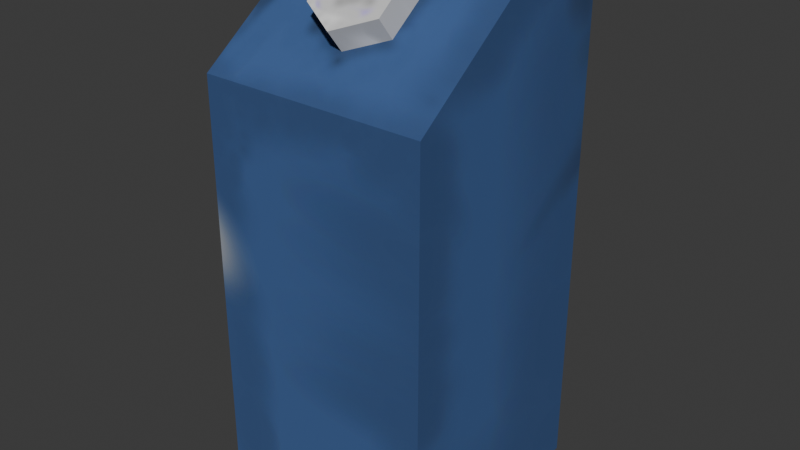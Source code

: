 # Source: milk_carton.blend  (saved by Blender 4.4.32; exported with 4.5.12 LTS)
import bpy
from mathutils import Matrix  # noqa: F401  (used for matrix-valued properties, if any)

bpy.ops.wm.read_factory_settings(use_empty=True)
scene = bpy.context.scene
scene.name = 'Scene'

# ---- collections
col_collection = bpy.data.collections.new('Collection'); scene.collection.children.link(col_collection)

# ---- images (referenced by path relative to the original .blend; pixels are not part of the script)
import os
ASSET_DIR = os.environ.get("B2B_ASSET_DIR", "")  # directory of the original .blend (textures are referenced by path, not embedded)
HERE = os.path.dirname(os.path.abspath(__file__))  # packed textures are extracted next to this script under _unpacked/

def load_image(name, relpath, width, height, colorspace="sRGB"):
    """Load a texture the original file referenced (path relative to the .blend, or extracted next to this script)."""
    p = next((c for c in (os.path.join(HERE, relpath), os.path.join(ASSET_DIR, relpath)) if relpath and os.path.exists(c)), "")
    if p:
        img = bpy.data.images.load(p, check_existing=True)
        img.name = name
    else:  # same state as the original file: an image datablock whose file is absent (Cycles renders it pink)
        img = bpy.data.images.new(name, width, height)
        img.source = "FILE"
        img.filepath = "//" + (relpath or name)
    img.colorspace_settings.name = colorspace
    return img
img_material_base_color = load_image('Material Base Color', '_unpacked/Material_Base_Color.d57bc985.png', 1024, 1024, 'sRGB')
img_bottle_cap_base_color = load_image('bottle_cap Base Color', '_unpacked/bottle_cap_Base_Color.5df86e71.png', 1024, 1024, 'sRGB')

# ---- materials (node trees are filled in below, after node groups)
mat_bottle_body = bpy.data.materials.new('bottle_body')
mat_bottle_body.alpha_threshold = 0.0
mat_bottle_body.roughness = 0.5
mat_bottle_body.line_color = (0.0, 0.0, 0.0, 1.0)
mat_bottle_cap = bpy.data.materials.new('bottle_cap')

# ---- material node trees
mat_bottle_body.use_nodes = True; mat_bottle_body.node_tree.nodes.clear()
_N = mat_bottle_body.node_tree.nodes; _L = mat_bottle_body.node_tree.links
n0 = _N.new('ShaderNodeOutputMaterial'); n0.name = 'Material Output'; n0.location = (300, 300)
n1 = _N.new('ShaderNodeBsdfPrincipled'); n1.name = 'Principled BSDF'; n1.location = (10, 300)
n1.inputs[2].default_value = 0.9
n1.inputs[3].default_value = 1.45
n2 = _N.new('ShaderNodeTexImage'); n2.name = 'Image Texture'; n2.location = (-280, 271)
n2.image = img_material_base_color
_L.new(n1.outputs[0], n0.inputs[0])
_L.new(n2.outputs[0], n1.inputs[0])
n0.is_active_output = True
mat_bottle_cap.use_nodes = True; mat_bottle_cap.node_tree.nodes.clear()
_N = mat_bottle_cap.node_tree.nodes; _L = mat_bottle_cap.node_tree.links
n0 = _N.new('ShaderNodeBsdfPrincipled'); n0.name = 'Principled BSDF'; n0.location = (10, 300)
n0.inputs[2].default_value = 0.9
n1 = _N.new('ShaderNodeOutputMaterial'); n1.name = 'Material Output'; n1.location = (300, 300)
n2 = _N.new('ShaderNodeTexImage'); n2.name = 'Image Texture'; n2.location = (-280, 271)
n2.image = img_bottle_cap_base_color
_L.new(n0.outputs[0], n1.inputs[0])
_L.new(n2.outputs[0], n0.inputs[0])
n1.is_active_output = True

# ---- world
world_world = bpy.data.worlds.new('World'); scene.world = world_world
world_world.use_nodes = True; world_world.node_tree.nodes.clear()
_N = world_world.node_tree.nodes; _L = world_world.node_tree.links
n0 = _N.new('ShaderNodeOutputWorld'); n0.name = 'World Output'; n0.location = (300, 300)
n1 = _N.new('ShaderNodeBackground'); n1.name = 'Background'; n1.location = (10, 300)
n1.inputs[0].default_value = (0.05088, 0.05088, 0.05088, 1.0)
_L.new(n1.outputs[0], n0.inputs[0])
n0.is_active_output = True
world_world.color = (0.05088, 0.05088, 0.05088)
world_world.sun_shadow_jitter_overblur = 0.0

# ---- meshes
me_cube = bpy.data.meshes.new('Cube')
me_cube.from_pydata([(-0.08483, -0.09619, -0.2156), (-0.08483, 0.07348, 0.1612), (-0.08483, 0.07348, -0.2156), (0.08483, -0.09619, -0.2156), (0.08483, 0.07348, 0.1612), (0.08483, 0.07348, -0.2156), (-0.08483, -0.09619, 0.09188), (-0.08483, 0.01703, 0.1756), (0.08483, 0.01703, 0.1773), (0.08483, -0.09619, 0.09188), (-1.236e-08, -0.01071, 0.1519), (-1.236e-08, -0.02524, 0.1705), (0.02808, -0.02349, 0.1419), (0.02808, -0.03802, 0.1605), (0.02808, -0.04903, 0.1219), (0.02808, -0.06356, 0.1405), (-1.236e-08, -0.06181, 0.112), (-1.236e-08, -0.07634, 0.1306), (-0.02808, -0.04903, 0.1219), (-0.02808, -0.06356, 0.1405), (-0.02808, -0.02349, 0.1419), (-0.02808, -0.03802, 0.1605)], [], [(5, 4, 8, 9, 3), (2, 1, 4, 5), (3, 0, 2, 5), (7, 8, 4, 1), (0, 6, 7, 1, 2), (8, 7, 6, 9), (3, 9, 6, 0), (10, 11, 13, 12), (12, 13, 15, 14), (14, 15, 17, 16), (16, 17, 19, 18), (13, 11, 21, 19, 17, 15), (18, 19, 21, 20), (20, 21, 11, 10)])
me_cube.polygons.foreach_set('material_index', [0, 0, 0, 0, 0, 0, 0, 1, 1, 1, 1, 1, 1, 1])
_uv = me_cube.uv_layers.new(name='UVMap')
_uv.uv.foreach_set('vector', [0.02225, 0.5453, 0.02225, 0.04373, 0.0974, 0.02225, 0.2481, 0.136, 0.2481, 0.5453, 0.5631, 0.5239, 0.5631, 0.02225, 0.7889, 0.02225, 0.7889, 0.5239, 0.02225, 0.8157, 0.02225, 0.5898, 0.2481, 0.5898, 0.2481, 0.8157, 0.9116, 0.02225, 0.9116, 0.2481, 0.8334, 0.2481, 0.8334, 0.02225, 0.2927, 0.5453, 0.2927, 0.136, 0.4434, 0.02225, 0.5185, 0.04373, 0.5185, 0.5453, 0.4815, 0.5898, 0.4815, 0.8157, 0.2927, 0.8157, 0.2927, 0.5898, 0.5631, 0.9777, 0.5631, 0.5684, 0.7889, 0.5684, 0.7889, 0.9777, 0.8716, 0.5802, 0.8461, 0.5802, 0.8334, 0.5428, 0.8589, 0.5428, 0.8334, 0.7813, 0.8649, 0.7813, 0.8649, 0.8245, 0.8334, 0.8245, 0.8582, 0.7368, 0.8334, 0.7368, 0.8467, 0.6994, 0.8715, 0.6994, 0.8715, 0.6994, 0.8467, 0.6994, 0.8334, 0.6621, 0.8582, 0.6621, 0.8334, 0.3142, 0.8708, 0.2927, 0.9082, 0.3142, 0.9082, 0.3574, 0.8708, 0.379, 0.8334, 0.3574, 0.05367, 0.9034, 0.02225, 0.9034, 0.02225, 0.8602, 0.05367, 0.8602, 0.8589, 0.6175, 0.8334, 0.6175, 0.8461, 0.5802, 0.8716, 0.5802])
me_cube.materials.append(mat_bottle_body)
me_cube.materials.append(mat_bottle_cap)
me_cube.use_mirror_vertex_groups = False
me_cube.use_paint_bone_selection = False
me_cube.use_paint_mask = True
me_cube.update()

# ---- objects
ob_bottle = bpy.data.objects.new('bottle', me_cube)

# ---- transforms, parenting, visibility, modifiers, constraints
ob_bottle.location = (0.0, 0.0, 0.0)
ob_bottle.lock_rotations_4d = False
ob_bottle.empty_display_type = 'ARROWS'
ob_bottle.lineart.crease_threshold = 0.0

# ---- collection membership
col_collection.objects.link(ob_bottle)

# ---- scene / render settings (as saved in the file)
scene.frame_start = 1; scene.frame_end = 250; scene.frame_set(0)
scene.render.engine = 'BLENDER_EEVEE_NEXT'
bpy.context.view_layer.update()

# ---- added for rendering (the .blend has no active camera and no usable light): camera, sun
cam_auto = bpy.data.cameras.new('AutoCamera')
cam_auto.lens = 50.0
cam_auto.sensor_width = 36.0
cam_auto.clip_end = 1000.0
ob_auto_camera = bpy.data.objects.new('AutoCamera', cam_auto)
scene.collection.objects.link(ob_auto_camera)
ob_auto_camera.location = (0.425943, -0.522487, 0.321591)
ob_auto_camera.rotation_euler = (1.09748, -7.21219e-08, 0.694738)
scene.camera = ob_auto_camera
light_auto_sun = bpy.data.lights.new('AutoSun', 'SUN')
light_auto_sun.energy = 3.0
light_auto_sun.angle = 0.0523599
ob_auto_sun = bpy.data.objects.new('AutoSun', light_auto_sun)
scene.collection.objects.link(ob_auto_sun)
ob_auto_sun.rotation_euler = (0.872665, 0.174533, 0.523599)
bpy.context.view_layer.update()
